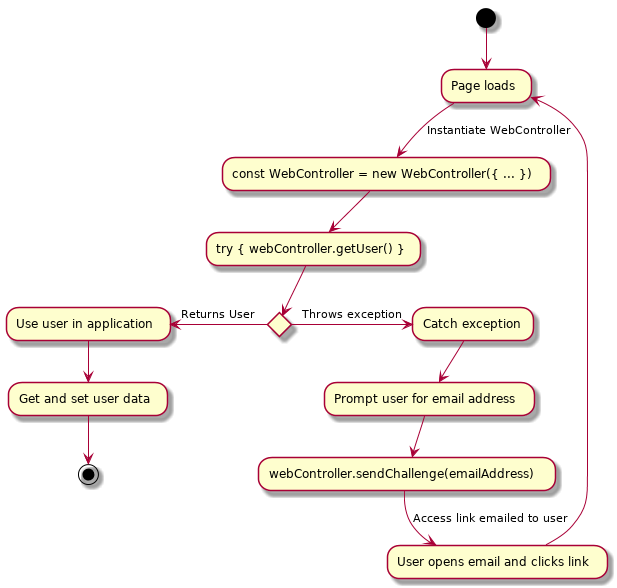

The diagram above was rendered by PlantUML. Its source (embedded in the PNG):
@startuml
(*) --> "Page loads"
    --> [Instantiate WebController] "const WebController = new WebController({ ... })"
    --> "try { webController.getUser() }"

if "" then
  -left->[Returns User] "Use user in application"
  --> "Get and set user data"
  --> (*)
else
  -right->[Throws exception] "Catch exception"
  --> "Prompt user for email address"
  --> "webController.sendChallenge(emailAddress)"
  --> [Access link emailed to user] "User opens email and clicks link"
  -up-> "Page loads"
endif

@enduml